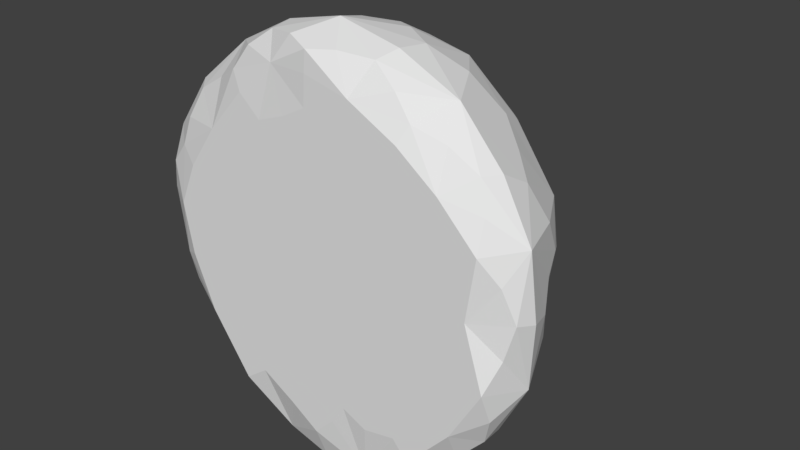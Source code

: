 # Source: LowPolyRock2.blend  (saved by Blender 2.79.0; exported with 4.5.12 LTS)
import bpy
from mathutils import Matrix  # noqa: F401  (used for matrix-valued properties, if any)

bpy.ops.wm.read_factory_settings(use_empty=True)
scene = bpy.context.scene
scene.name = 'Scene'

# ---- collections
col_collection_1 = bpy.data.collections.new('Collection 1'); scene.collection.children.link(col_collection_1)

# ---- materials (node trees are filled in below, after node groups)
mat_material = bpy.data.materials.new('Material')
mat_material.alpha_threshold = 0.0
mat_material.use_transparent_shadow = False
mat_material.roughness = 0.5

# ---- material node trees

# ---- world
world_world = bpy.data.worlds.new('World'); scene.world = world_world
world_world.color = (0.05088, 0.05088, 0.05088)
world_world.use_sun_shadow = False
world_world.sun_shadow_jitter_overblur = 0.0
world_world.cycles.sampling_method = 'MANUAL'

# ---- meshes
me_icosphere = bpy.data.meshes.new('Icosphere')
me_icosphere.from_pydata([(0.3271, 0.0004377, 0.3384), (1.199, 0.0004377, 0.4814), (-0.3413, 0.0004377, 0.09767), (-0.3528, 0.0004377, -0.3867), (0.1107, 0.0004377, -0.5922), (1.455, 0.0004377, 0.5389), (-0.01356, 0.005507, 1.62), (-1.451, 0.06919, 0.5196), (-0.9432, 0.1542, -1.461), (0.9792, 0.1167, -1.476), (1.338, 0.1805, 1.015), (-0.4775, 0.1655, 1.636), (-1.711, 0.1576, 0.05188), (-0.5304, 0.3448, -1.825), (1.441, 0.2006, -1.039), (0.7172, 1.454, 0.9084), (-0.8919, 1.425, 0.745), (-0.8207, 1.474, -0.6394), (0.06733, 1.293, -1.192), (0.9185, 1.503, -0.4974), (0.2325, 1.839, -0.3671), (0.5365, 1.606, -0.7213), (0.5093, 1.351, -1.12), (-0.06144, 1.819, -0.4905), (-0.1993, 1.528, -0.9172), (-0.5853, 1.381, -0.9141), (-0.3173, 1.89, -0.07838), (-0.6906, 1.692, -0.2303), (-1.093, 1.423, 0.145), (-0.1556, 1.932, 0.3537), (-0.328, 1.736, 0.8018), (0.06597, 1.548, 1.219), (0.2619, 1.954, 0.2372), (0.7406, 1.664, 0.375), (1.093, 1.447, -0.005367), (1.328, 0.9782, -0.6496), (1.288, 0.6903, -1.06), (0.8511, 0.9606, -1.306), (0.03188, 0.9183, -1.51), (-0.5151, 0.6909, -1.594), (-0.8657, 0.9184, -1.272), (-1.33, 0.9682, -0.6682), (-1.59, 0.6392, -0.1126), (-1.482, 0.8757, 0.2916), (-1.026, 0.942, 1.164), (-0.5269, 0.7011, 1.583), (0.001136, 0.9957, 1.581), (1.007, 0.9272, 1.135), (1.443, 0.5689, 0.865), (1.506, 0.879, 0.2577), (0.547, 0.6725, -1.619), (0.522, 0.3184, -1.81), (-0.008399, 0.2181, -1.933), (-1.334, 0.6298, -1.051), (-1.397, 0.2117, -1.009), (-1.514, 0.06846, -0.4616), (-1.463, 0.515, 0.926), (-1.311, 0.1901, 0.9895), (-0.8242, 0.08145, 1.281), (0.528, 0.6325, 1.615), (0.4639, 0.178, 1.601), (0.8376, 0.08427, 1.271), (1.634, 0.5887, -0.08544), (1.688, 0.1535, 0.04523), (1.535, 0.0004377, -0.498), (0.7506, 0.0004376, -1.235), (0.2554, 0.0004376, -1.196), (-0.04639, 0.0004376, -1.559), (-0.6039, 0.0004376, -1.22), (-0.7656, 0.0004376, -0.6507), (-1.222, 0.0004377, -0.3445), (-1.156, 0.0004377, 0.2214), (-0.688, 0.0004377, 0.3995), (-0.4963, 0.0004377, 0.9893), (1.077, 0.0004377, -0.5863), (0.9736, 0.0004377, -0.1006), (0.5023, 0.0004377, -0.146), (-0.04004, 0.0004377, 1.193), (0.4367, 0.0004377, 0.8435), (0.8368, 0.0004377, 0.9411), (-0.0234, 0.0004377, 0.2398), (1.054, 0.0004377, 0.7036), (-0.02357, 0.0004377, 1.446), (1.297, 0.0004377, 0.493), (0.9113, 0.0004376, -0.9082), (-0.4096, 0.0004377, -0.1507), (-1.283, 0.0004377, 0.4087), (-0.08904, 0.0004377, -0.4773), (-0.8112, 0.0004376, -1.374), (0.8839, 0.0004376, -1.393), (1.436, 0.1037, 0.7796), (1.508, 0.7903, -0.414), (-0.2151, 0.07617, 1.671), (0.7797, 0.7923, 1.427), (-1.619, 0.09955, 0.3271), (-1.262, 0.7076, 1.051), (-0.7662, 0.2643, -1.698), (-1.384, 0.7645, -0.8257), (1.231, 0.1544, -1.262), (0.2721, 0.7947, -1.604), (0.9203, 1.2, 0.9919), (-0.9831, 1.208, 0.9798), (-1.081, 1.261, -0.6827), (0.04872, 1.123, -1.317), (1.103, 1.279, -0.6286), (0.3746, 1.548, 1.101), (0.2713, 1.927, -0.05492), (-1.036, 1.418, 0.4365), (-0.6871, 1.458, -0.7626), (0.2981, 1.339, -1.161), (-0.2462, 0.0004377, 1.082), (0.4726, 0.0004377, 0.1503), (0.781, 0.0004377, 1.136), (1.35, 0.0004377, -0.4992), (0.2647, 0.0004377, -0.4171), (-1.202, 0.0004377, -0.07019), (-0.6825, 0.0004377, 1.158), (-0.3059, 0.0004376, -1.391), (-1.365, 0.0004377, -0.4024), (-0.02, 0.08601, -1.831), (1.555, 0.7331, 0.1243), (1.542, 0.1065, -0.7707), (0.2625, 0.7908, 1.64), (1.09, 0.1587, 1.167), (-1.568, 0.6432, 0.6283), (-0.6836, 0.1138, 1.485), (-1.096, 0.7841, -1.224), (-1.632, 0.1318, -0.2297), (0.7598, 0.7937, -1.453), (-0.2496, 0.2919, -1.915), (1.322, 1.198, 0.09021), (0.01763, 1.311, 1.414), (-1.298, 1.189, 0.1616), (-0.729, 1.156, -1.108), (0.6954, 1.191, -1.193), (0.0752, 1.967, 0.3568), (0.9638, 1.53, -0.2417), (-0.2835, 1.918, 0.1338), (-0.1673, 1.892, -0.2573), (0.06935, 1.825, -0.4586), (0.3666, 1.731, -0.5561), (0.7395, 1.581, -0.5928), (0.516, 1.474, -0.97), (-0.1113, 1.692, -0.7285), (-0.1098, 1.397, -1.091), (-0.3722, 1.473, -0.8929), (-0.4899, 1.803, -0.1447), (-0.7305, 1.607, -0.4464), (-0.8911, 1.593, -0.07037), (-0.2376, 1.856, 0.5455), (-0.5996, 1.606, 0.7877), (-0.1462, 1.67, 1.05), (0.447, 1.86, 0.3223), (0.7722, 1.559, 0.6332), (0.9653, 1.54, 0.1733), (1.337, 0.8275, -0.8296), (1.42, 0.4055, -1.062), (1.046, 0.8552, -1.241), (-0.2242, 0.813, -1.579), (-0.5443, 0.4853, -1.739), (-0.7316, 0.8015, -1.42), (-1.465, 0.8384, -0.4458), (-1.737, 0.3174, 0.00565), (-1.505, 0.7828, 0.1056), (-0.7834, 0.8645, 1.402), (-0.5169, 0.3794, 1.647), (-0.2608, 0.8594, 1.608), (1.237, 0.7578, 0.9827), (1.418, 0.3209, 1.007), (1.554, 0.6979, 0.5589), (0.5502, 0.4741, -1.741), (0.7668, 0.2285, -1.688), (0.237, 0.2655, -1.901), (-1.421, 0.3931, -1.053), (-1.177, 0.1749, -1.229), (-1.492, 0.1214, -0.7319), (-1.417, 0.3098, 1.016), (-1.408, 0.1167, 0.7489), (-1.06, 0.1676, 1.144), (0.5138, 0.3654, 1.646), (0.1947, 0.08864, 1.635), (0.6733, 0.127, 1.446), (1.742, 0.3037, 0.01078), (1.596, 0.09204, 0.3253), (1.614, 0.1239, -0.2454), (0.4716, 0.0004376, -1.293), (0.1745, 0.0004376, -0.8702), (0.1323, 0.0004376, -1.374), (-0.6804, 0.0004376, -0.8982), (-0.5442, 0.0004377, -0.5285), (-1.043, 0.0004377, -0.5252), (-0.9573, 0.0004377, 0.3031), (-0.5133, 0.0004377, 0.2184), (-0.576, 0.0004377, 0.7043), (0.9777, 0.0004377, -0.3702), (1.162, 0.0004377, 0.2313), (0.7457, 0.0004377, -0.1502), (0.1614, 0.0004377, 1.019), (0.4363, 0.0004377, 0.5702), (0.6657, 0.0004377, 0.9271), (0.02459, 0.0004377, -0.1107), (1.127, 0.0004377, 0.8746), (-0.3698, 0.02449, 1.442), (-1.447, 0.0004377, 0.03483), (-0.4429, 0.1208, -1.768), (1.264, 0.0004376, -0.9659), (0.4923, 1.179, 1.384), (-1.344, 1.023, 0.6427), (-1.019, 1.116, -0.9555), (0.4553, 1.076, -1.334), (1.274, 1.186, -0.2678), (-0.003993, 1.963, -0.01712), (-0.102, 0.0004377, 0.622), (0.9157, 0.0004377, 0.4509), (0.3667, 0.0004377, 1.354), (1.375, 0.0004377, 0.02226), (0.515, 0.0004376, -0.7615), (-0.8653, 0.0004377, -0.1802), (-1.018, 0.0004377, 0.7849), (-0.1639, 0.0004376, -0.883), (-1.17, 0.0004376, -0.8683), (0.4236, 0.05453, -1.745), (1.696, 0.2685, 0.5708), (1.68, 0.3608, -0.5673), (-0.001726, 0.3541, 1.77), (1.01, 0.3902, 1.386), (-1.692, 0.2699, 0.5729), (-1.011, 0.3918, 1.391), (-1.048, 0.4555, -1.486), (-1.678, 0.3615, -0.5648), (1.051, 0.4561, -1.493), (0.003262, 0.4973, -1.862), (1.29, 1.166, 0.507), (-0.4897, 1.357, 1.297), (-1.14, 1.334, -0.3299), (-0.3848, 1.148, -1.24), (0.9092, 1.274, -0.9713), (0.2039, 1.849, 0.738), (0.6075, 1.79, -0.1407), (-0.6271, 1.758, 0.2518), (-0.3553, 1.74, -0.5158), (0.1374, 1.589, -0.9239)], [], [(0, 80, 200, 111), (0, 111, 213, 198), (0, 198, 212, 80), (1, 83, 201, 81), (1, 81, 213, 195), (1, 195, 215, 83), (2, 85, 200, 80), (2, 80, 212, 192), (2, 192, 217, 85), (3, 87, 200, 85), (3, 85, 217, 189), (3, 189, 219, 87), (4, 114, 200, 87), (4, 87, 219, 186), (4, 186, 216, 114), (5, 90, 201, 83), (5, 83, 215, 183), (5, 183, 222, 90), (6, 92, 202, 82), (6, 82, 214, 180), (6, 180, 224, 92), (7, 94, 203, 86), (7, 86, 218, 177), (7, 177, 226, 94), (8, 96, 204, 88), (8, 88, 220, 174), (8, 174, 228, 96), (9, 98, 205, 89), (9, 89, 221, 171), (9, 171, 230, 98), (10, 123, 201, 90), (10, 90, 222, 168), (10, 168, 225, 123), (11, 125, 202, 92), (11, 92, 224, 165), (11, 165, 227, 125), (12, 127, 203, 94), (12, 94, 226, 162), (12, 162, 229, 127), (13, 129, 204, 96), (13, 96, 228, 159), (13, 159, 231, 129), (14, 121, 205, 98), (14, 98, 230, 156), (14, 156, 223, 121), (15, 105, 206, 100), (15, 100, 232, 153), (15, 153, 237, 105), (16, 107, 207, 101), (16, 101, 233, 150), (16, 150, 239, 107), (17, 108, 208, 102), (17, 102, 234, 147), (17, 147, 240, 108), (18, 109, 209, 103), (18, 103, 235, 144), (18, 144, 241, 109), (19, 136, 210, 104), (19, 104, 236, 141), (19, 141, 238, 136), (20, 106, 238, 140), (20, 140, 241, 139), (20, 139, 211, 106), (21, 140, 238, 141), (21, 141, 236, 142), (21, 142, 241, 140), (22, 142, 236, 134), (22, 134, 209, 109), (22, 109, 241, 142), (23, 139, 241, 143), (23, 143, 240, 138), (23, 138, 211, 139), (24, 143, 241, 144), (24, 144, 235, 145), (24, 145, 240, 143), (25, 145, 235, 133), (25, 133, 208, 108), (25, 108, 240, 145), (26, 138, 240, 146), (26, 146, 239, 137), (26, 137, 211, 138), (27, 146, 240, 147), (27, 147, 234, 148), (27, 148, 239, 146), (28, 148, 234, 132), (28, 132, 207, 107), (28, 107, 239, 148), (29, 137, 239, 149), (29, 149, 237, 135), (29, 135, 211, 137), (30, 149, 239, 150), (30, 150, 233, 151), (30, 151, 237, 149), (31, 151, 233, 131), (31, 131, 206, 105), (31, 105, 237, 151), (32, 135, 237, 152), (32, 152, 238, 106), (32, 106, 211, 135), (33, 152, 237, 153), (33, 153, 232, 154), (33, 154, 238, 152), (34, 154, 232, 130), (34, 130, 210, 136), (34, 136, 238, 154), (35, 91, 223, 155), (35, 155, 236, 104), (35, 104, 210, 91), (36, 155, 223, 156), (36, 156, 230, 157), (36, 157, 236, 155), (37, 157, 230, 128), (37, 128, 209, 134), (37, 134, 236, 157), (38, 99, 231, 158), (38, 158, 235, 103), (38, 103, 209, 99), (39, 158, 231, 159), (39, 159, 228, 160), (39, 160, 235, 158), (40, 160, 228, 126), (40, 126, 208, 133), (40, 133, 235, 160), (41, 97, 229, 161), (41, 161, 234, 102), (41, 102, 208, 97), (42, 161, 229, 162), (42, 162, 226, 163), (42, 163, 234, 161), (43, 163, 226, 124), (43, 124, 207, 132), (43, 132, 234, 163), (44, 95, 227, 164), (44, 164, 233, 101), (44, 101, 207, 95), (45, 164, 227, 165), (45, 165, 224, 166), (45, 166, 233, 164), (46, 166, 224, 122), (46, 122, 206, 131), (46, 131, 233, 166), (47, 93, 225, 167), (47, 167, 232, 100), (47, 100, 206, 93), (48, 167, 225, 168), (48, 168, 222, 169), (48, 169, 232, 167), (49, 169, 222, 120), (49, 120, 210, 130), (49, 130, 232, 169), (50, 128, 230, 170), (50, 170, 231, 99), (50, 99, 209, 128), (51, 170, 230, 171), (51, 171, 221, 172), (51, 172, 231, 170), (52, 172, 221, 119), (52, 119, 204, 129), (52, 129, 231, 172), (53, 126, 228, 173), (53, 173, 229, 97), (53, 97, 208, 126), (54, 173, 228, 174), (54, 174, 220, 175), (54, 175, 229, 173), (55, 175, 220, 118), (55, 118, 203, 127), (55, 127, 229, 175), (56, 124, 226, 176), (56, 176, 227, 95), (56, 95, 207, 124), (57, 176, 226, 177), (57, 177, 218, 178), (57, 178, 227, 176), (58, 178, 218, 116), (58, 116, 202, 125), (58, 125, 227, 178), (59, 122, 224, 179), (59, 179, 225, 93), (59, 93, 206, 122), (60, 179, 224, 180), (60, 180, 214, 181), (60, 181, 225, 179), (61, 181, 214, 112), (61, 112, 201, 123), (61, 123, 225, 181), (62, 120, 222, 182), (62, 182, 223, 91), (62, 91, 210, 120), (63, 182, 222, 183), (63, 183, 215, 184), (63, 184, 223, 182), (64, 184, 215, 113), (64, 113, 205, 121), (64, 121, 223, 184), (65, 84, 216, 185), (65, 185, 221, 89), (65, 89, 205, 84), (66, 185, 216, 186), (66, 186, 219, 187), (66, 187, 221, 185), (67, 187, 219, 117), (67, 117, 204, 119), (67, 119, 221, 187), (68, 117, 219, 188), (68, 188, 220, 88), (68, 88, 204, 117), (69, 188, 219, 189), (69, 189, 217, 190), (69, 190, 220, 188), (70, 190, 217, 115), (70, 115, 203, 118), (70, 118, 220, 190), (71, 115, 217, 191), (71, 191, 218, 86), (71, 86, 203, 115), (72, 191, 217, 192), (72, 192, 212, 193), (72, 193, 218, 191), (73, 193, 212, 110), (73, 110, 202, 116), (73, 116, 218, 193), (74, 113, 215, 194), (74, 194, 216, 84), (74, 84, 205, 113), (75, 194, 215, 195), (75, 195, 213, 196), (75, 196, 216, 194), (76, 196, 213, 111), (76, 111, 200, 114), (76, 114, 216, 196), (77, 110, 212, 197), (77, 197, 214, 82), (77, 82, 202, 110), (78, 197, 212, 198), (78, 198, 213, 199), (78, 199, 214, 197), (79, 199, 213, 81), (79, 81, 201, 112), (79, 112, 214, 199)])
me_icosphere.materials.append(mat_material)
me_icosphere.use_remesh_preserve_volume = False
me_icosphere.use_remesh_preserve_attributes = False
me_icosphere.use_mirror_vertex_groups = False
me_icosphere.update()

# ---- objects
ob_icosphere = bpy.data.objects.new('Icosphere', me_icosphere)

# ---- transforms, parenting, visibility, modifiers, constraints
ob_icosphere.location = (0.0, 0.0, 0.0)
ob_icosphere.lineart.crease_threshold = 0.0

# ---- collection membership
col_collection_1.objects.link(ob_icosphere)

# ---- scene / render settings (as saved in the file)
scene.frame_start = 1; scene.frame_end = 250; scene.frame_set(1)
scene.render.engine = 'BLENDER_EEVEE_NEXT'
scene.render.resolution_percentage = 50
scene.render.dither_intensity = 0.0
scene.cycles.use_denoising = False
scene.cycles.samples = 128
scene.cycles.sampling_pattern = 'TABULATED_SOBOL'
scene.cycles.use_adaptive_sampling = False
scene.cycles.use_light_tree = False
scene.cycles.blur_glossy = 0.0
scene.cycles.sample_clamp_indirect = 0.0
scene.view_settings.view_transform = 'Standard'
bpy.context.view_layer.update()

# ---- added for rendering (the .blend has no active camera and no usable light): camera, sun
cam_auto = bpy.data.cameras.new('AutoCamera')
cam_auto.lens = 50.0
cam_auto.sensor_width = 36.0
cam_auto.clip_end = 1000.0
ob_auto_camera = bpy.data.objects.new('AutoCamera', cam_auto)
scene.collection.objects.link(ob_auto_camera)
ob_auto_camera.location = (5.04411, -5.06585, 3.95188)
ob_auto_camera.rotation_euler = (1.09748, -7.21219e-08, 0.694738)
scene.camera = ob_auto_camera
light_auto_sun = bpy.data.lights.new('AutoSun', 'SUN')
light_auto_sun.energy = 3.0
light_auto_sun.angle = 0.0523599
ob_auto_sun = bpy.data.objects.new('AutoSun', light_auto_sun)
scene.collection.objects.link(ob_auto_sun)
ob_auto_sun.rotation_euler = (0.872665, 0.174533, 0.523599)
bpy.context.view_layer.update()
